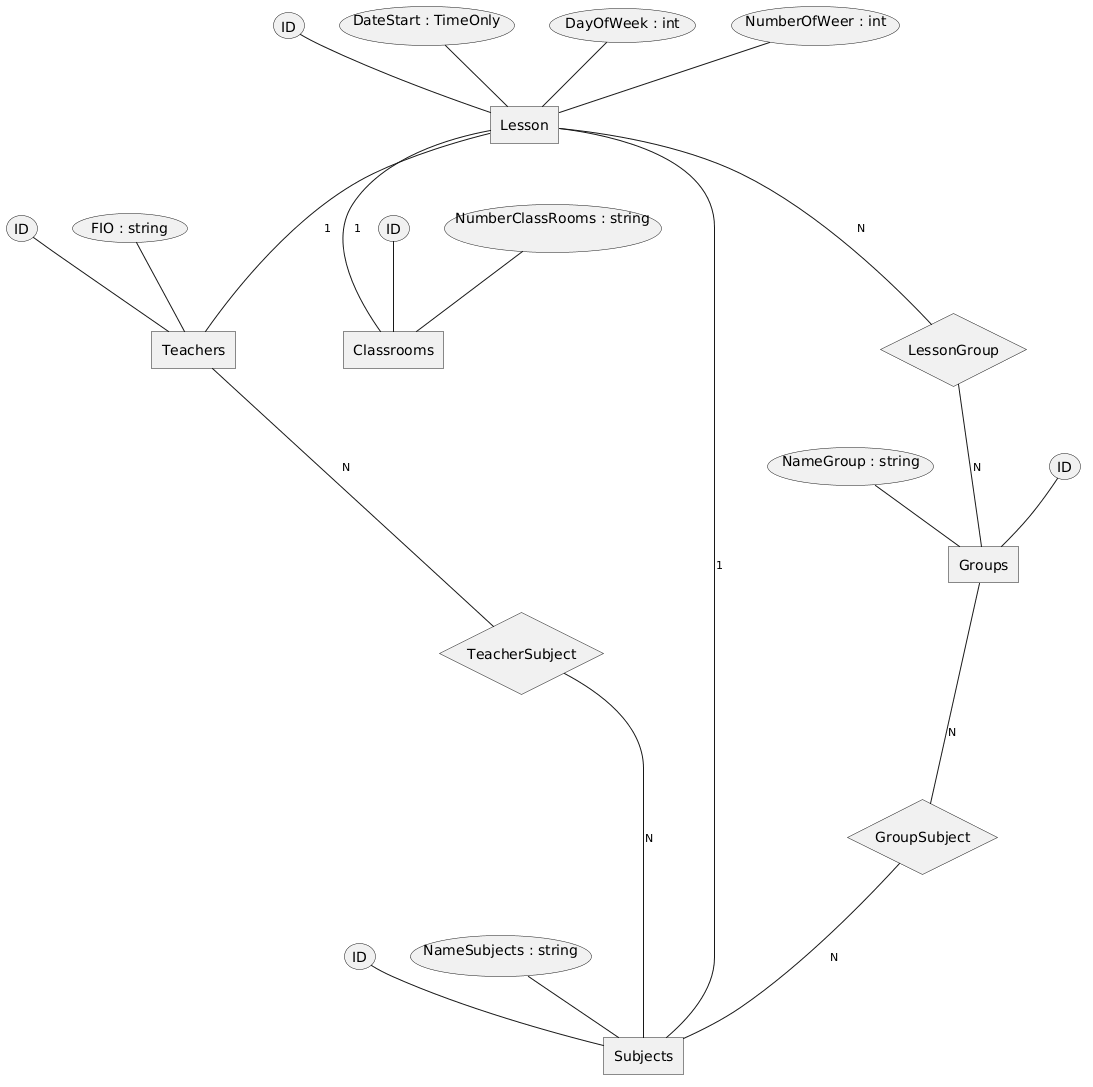

The diagram above was rendered by PlantUML. Its source (embedded in the PNG):
@startchen

entity Groups {
    ID
    NameGroup : string
}

entity Teachers {
    ID
    FIO : string
}

entity Classrooms {
    ID
    NumberClassRooms : string
}

entity Subjects {
    ID
    NameSubjects : string
}

entity Lesson {
    ID
    DateStart : TimeOnly
    DayOfWeek : int      
    NumberOfWeer : int
    Lesson -1- Teachers
    Lesson -1- Subjects
    Lesson -1- Classrooms
}

relationship LessonGroup {
    Lesson -N- LessonGroup
    LessonGroup -N- Groups
}
relationship GroupSubject {
    Groups -N- GroupSubject
    GroupSubject -N- Subjects
}

relationship TeacherSubject {
    Teachers -N- TeacherSubject
    TeacherSubject -N- Subjects
}
@endchen